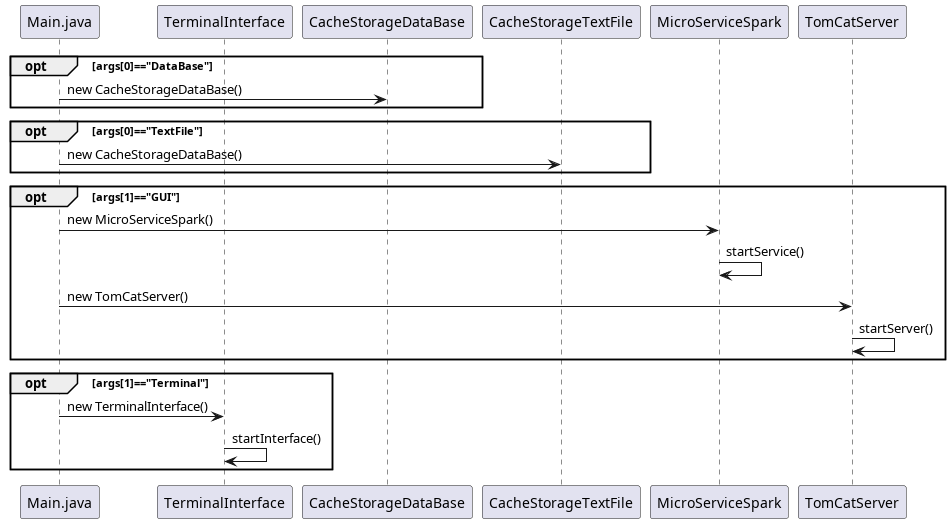

The diagram above was rendered by PlantUML. Its source (embedded in the PNG):
@startuml
participant Main.java
participant TerminalInterface
participant CacheStorageDataBase
participant CacheStorageTextFile
participant MicroServiceSpark
participant TomCatServer

opt args[0]=="DataBase"
    Main.java -> CacheStorageDataBase: new CacheStorageDataBase()
end

opt args[0]=="TextFile"
    Main.java -> CacheStorageTextFile: new CacheStorageDataBase()
end

opt args[1]=="GUI"
    Main.java -> MicroServiceSpark: new MicroServiceSpark()
    MicroServiceSpark->MicroServiceSpark: startService()
    Main.java -> TomCatServer: new TomCatServer()
    TomCatServer->TomCatServer: startServer()
end

opt args[1]=="Terminal"
    Main.java -> TerminalInterface: new TerminalInterface()
    TerminalInterface->TerminalInterface: startInterface()
end


@enduml